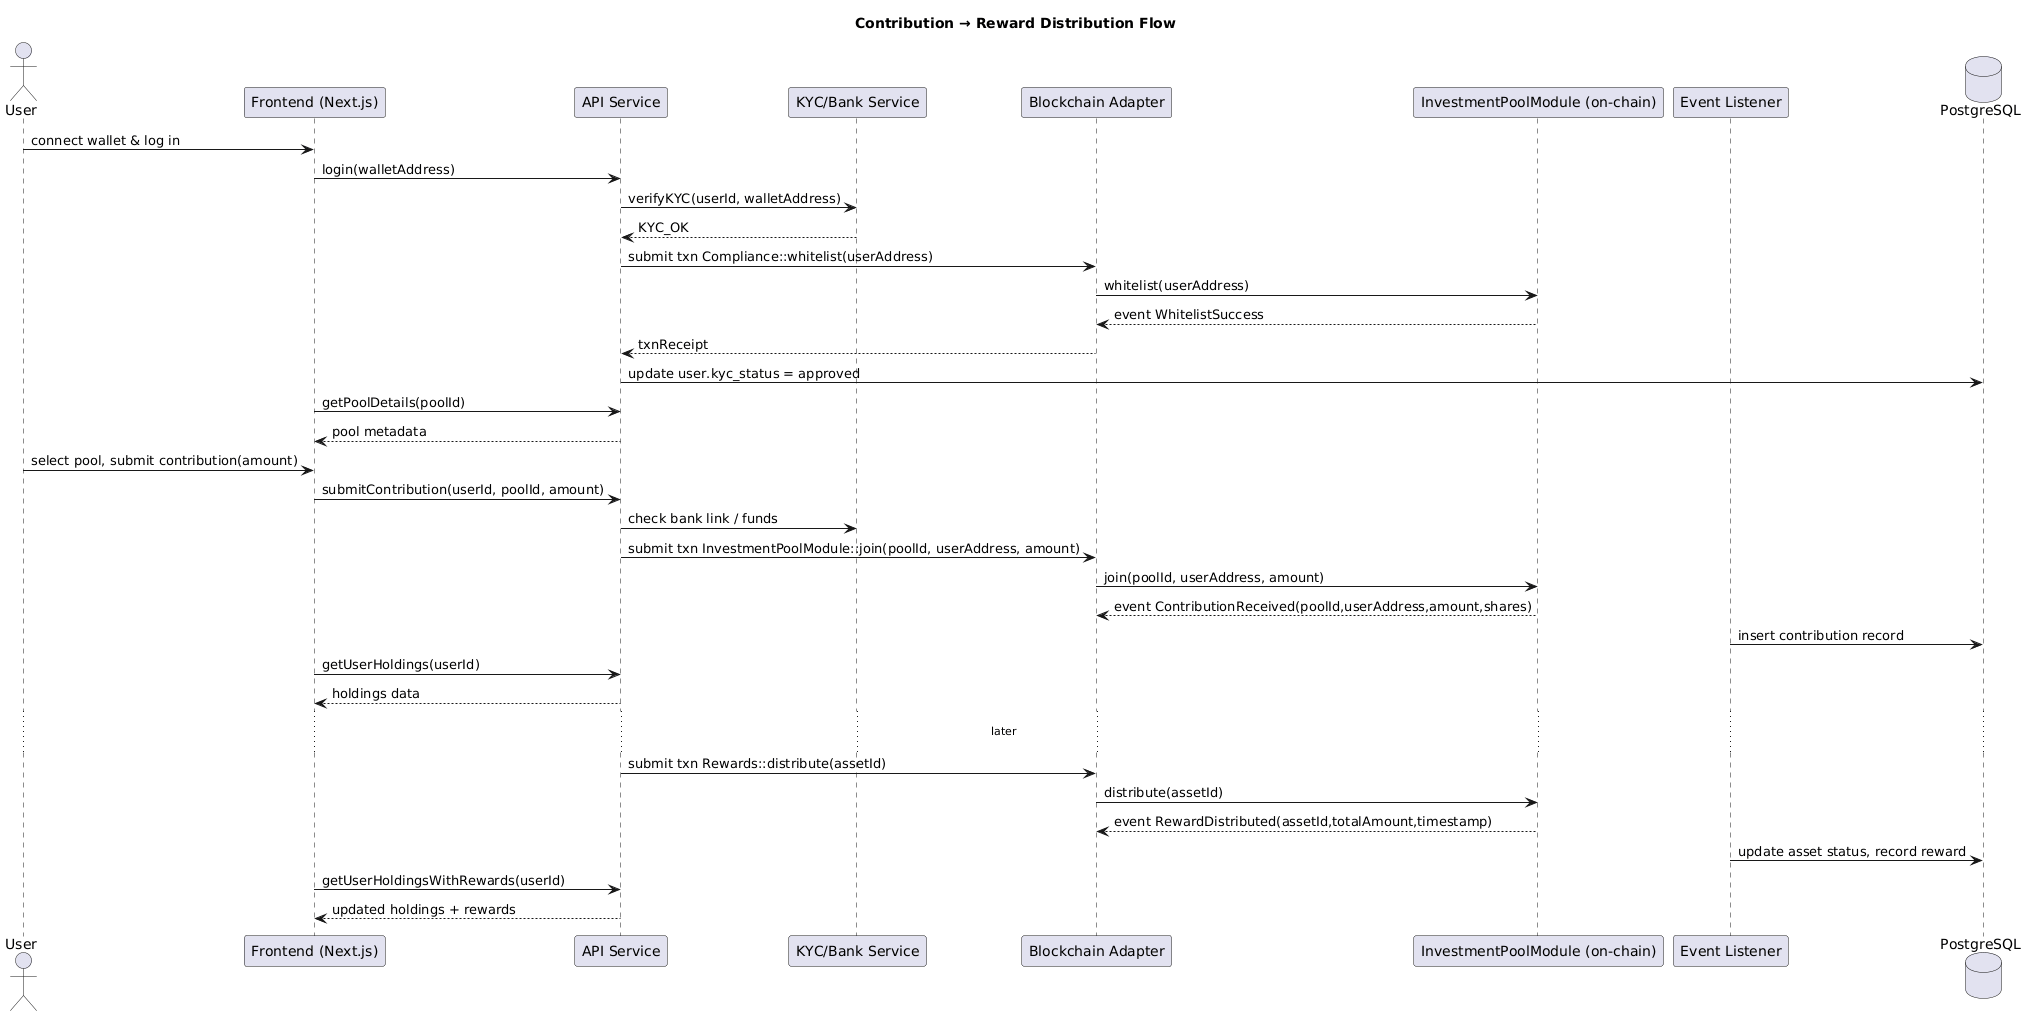

The diagram above was rendered by PlantUML. Its source (embedded in the PNG):
@startuml
actor User
participant FE as "Frontend (Next.js)"
participant API as "API Service"
participant KYC as "KYC/Bank Service"
participant BA as "Blockchain Adapter"
participant IPMod as "InvestmentPoolModule (on-chain)"
participant EV as "Event Listener"
database DB as "PostgreSQL"

title Contribution → Reward Distribution Flow

User -> FE : connect wallet & log in
FE -> API : login(walletAddress)
API -> KYC : verifyKYC(userId, walletAddress)
KYC --> API : KYC_OK
API -> BA : submit txn Compliance::whitelist(userAddress)
BA -> IPMod : whitelist(userAddress)
IPMod --> BA : event WhitelistSuccess
BA --> API : txnReceipt
API -> DB : update user.kyc_status = approved

FE -> API : getPoolDetails(poolId)
API --> FE : pool metadata
User -> FE : select pool, submit contribution(amount)
FE -> API : submitContribution(userId, poolId, amount)
API -> KYC : check bank link / funds
API -> BA : submit txn InvestmentPoolModule::join(poolId, userAddress, amount)
BA -> IPMod : join(poolId, userAddress, amount)
IPMod --> BA : event ContributionReceived(poolId,userAddress,amount,shares)
EV -> DB : insert contribution record

FE -> API : getUserHoldings(userId)
API --> FE : holdings data

... later ...
API -> BA : submit txn Rewards::distribute(assetId)
BA -> IPMod : distribute(assetId)
IPMod --> BA : event RewardDistributed(assetId,totalAmount,timestamp)
EV -> DB : update asset status, record reward
FE -> API : getUserHoldingsWithRewards(userId)
API --> FE : updated holdings + rewards
@enduml